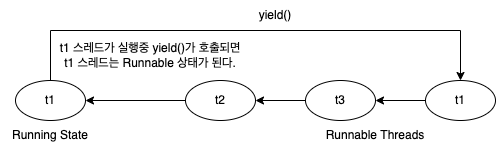

The diagram above was exported from draw.io. Its source (the exported page's mxGraphModel, read from the mxfile embedded in the PNG):
<mxGraphModel dx="2509" dy="338" grid="1" gridSize="10" guides="1" tooltips="1" connect="1" arrows="1" fold="1" page="0" pageScale="1" pageWidth="850" pageHeight="1100" math="0" shadow="0" extFonts="Permanent Marker^https://fonts.googleapis.com/css?family=Permanent+Marker">
  <root>
    <mxCell id="0" />
    <mxCell id="1" parent="0" />
    <mxCell id="2" style="edgeStyle=orthogonalEdgeStyle;rounded=0;orthogonalLoop=1;jettySize=auto;html=1;entryX=0.5;entryY=0;entryDx=0;entryDy=0;" edge="1" source="3" target="7" parent="1">
      <mxGeometry relative="1" as="geometry">
        <mxPoint x="-360" y="670" as="targetPoint" />
        <Array as="points">
          <mxPoint x="-845" y="660" />
          <mxPoint x="-435" y="660" />
        </Array>
      </mxGeometry>
    </mxCell>
    <mxCell id="3" value="t1" style="ellipse;whiteSpace=wrap;html=1;" vertex="1" parent="1">
      <mxGeometry x="-880" y="710" width="70" height="40" as="geometry" />
    </mxCell>
    <mxCell id="4" style="edgeStyle=orthogonalEdgeStyle;rounded=0;orthogonalLoop=1;jettySize=auto;html=1;entryX=1;entryY=0.5;entryDx=0;entryDy=0;" edge="1" source="5" target="3" parent="1">
      <mxGeometry relative="1" as="geometry" />
    </mxCell>
    <mxCell id="5" value="t2" style="ellipse;whiteSpace=wrap;html=1;" vertex="1" parent="1">
      <mxGeometry x="-710" y="710" width="70" height="40" as="geometry" />
    </mxCell>
    <mxCell id="6" style="edgeStyle=orthogonalEdgeStyle;rounded=0;orthogonalLoop=1;jettySize=auto;html=1;entryX=1;entryY=0.5;entryDx=0;entryDy=0;" edge="1" source="7" target="12" parent="1">
      <mxGeometry relative="1" as="geometry" />
    </mxCell>
    <mxCell id="7" value="t1" style="ellipse;whiteSpace=wrap;html=1;" vertex="1" parent="1">
      <mxGeometry x="-470" y="710" width="70" height="40" as="geometry" />
    </mxCell>
    <mxCell id="8" value="Running State" style="text;html=1;strokeColor=none;fillColor=none;align=center;verticalAlign=middle;whiteSpace=wrap;rounded=0;" vertex="1" parent="1">
      <mxGeometry x="-895" y="750" width="100" height="30" as="geometry" />
    </mxCell>
    <mxCell id="9" value="Runnable Threads" style="text;html=1;strokeColor=none;fillColor=none;align=center;verticalAlign=middle;whiteSpace=wrap;rounded=0;" vertex="1" parent="1">
      <mxGeometry x="-580" y="750" width="120" height="30" as="geometry" />
    </mxCell>
    <mxCell id="10" value="yield()" style="text;html=1;strokeColor=none;fillColor=none;align=center;verticalAlign=middle;whiteSpace=wrap;rounded=0;" vertex="1" parent="1">
      <mxGeometry x="-670" y="630" width="100" height="30" as="geometry" />
    </mxCell>
    <mxCell id="11" style="edgeStyle=orthogonalEdgeStyle;rounded=0;orthogonalLoop=1;jettySize=auto;html=1;entryX=1;entryY=0.5;entryDx=0;entryDy=0;" edge="1" source="12" target="5" parent="1">
      <mxGeometry relative="1" as="geometry" />
    </mxCell>
    <mxCell id="12" value="t3" style="ellipse;whiteSpace=wrap;html=1;" vertex="1" parent="1">
      <mxGeometry x="-590" y="710" width="70" height="40" as="geometry" />
    </mxCell>
    <mxCell id="13" value="t1 스레드가 실행중 yield()가 호출되면 t1 스레드는 Runnable 상태가 된다." style="text;html=1;strokeColor=none;fillColor=none;align=center;verticalAlign=middle;whiteSpace=wrap;rounded=0;" vertex="1" parent="1">
      <mxGeometry x="-840" y="670" width="190" height="30" as="geometry" />
    </mxCell>
  </root>
</mxGraphModel>